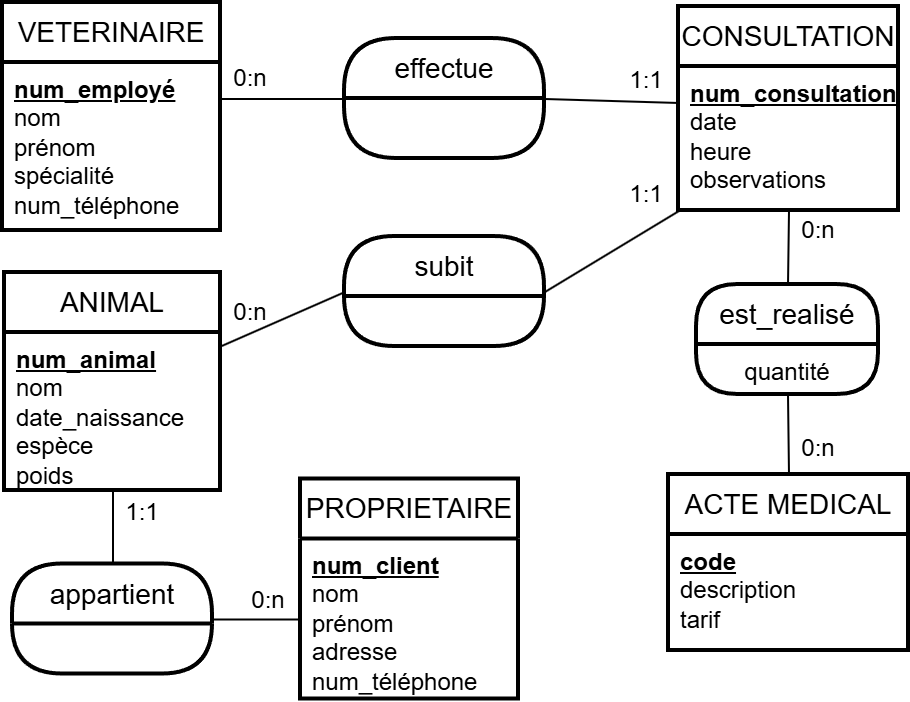

The diagram above was exported from draw.io. Its source (the exported page's mxGraphModel, read from the mxfile embedded in the PNG):
<mxGraphModel dx="1016" dy="611" grid="1" gridSize="10" guides="1" tooltips="1" connect="1" arrows="1" fold="1" page="1" pageScale="1" pageWidth="827" pageHeight="1169" math="0" shadow="0">
  <root>
    <mxCell id="0" />
    <mxCell id="1" parent="0" />
    <mxCell id="LLLaDF2fE_ZF8uq2x3qj-1" connectable="0" parent="1" style="group" value="" vertex="1">
      <mxGeometry height="348.25" width="453" x="41" y="36" as="geometry" />
    </mxCell>
    <mxCell id="LLLaDF2fE_ZF8uq2x3qj-2" parent="LLLaDF2fE_ZF8uq2x3qj-1" style="swimlane;childLayout=stackLayout;horizontal=1;startSize=30;horizontalStack=0;rounded=0;fontSize=14;fontStyle=0;strokeWidth=2;resizeParent=0;resizeLast=1;shadow=0;dashed=0;align=center;arcSize=0;whiteSpace=wrap;html=1;" value="VETERINAIRE" vertex="1">
      <mxGeometry height="114" width="109" as="geometry" />
    </mxCell>
    <mxCell id="LLLaDF2fE_ZF8uq2x3qj-3" parent="LLLaDF2fE_ZF8uq2x3qj-2" style="align=left;strokeColor=none;fillColor=none;spacingLeft=4;spacingRight=4;fontSize=12;verticalAlign=top;resizable=0;rotatable=0;part=1;html=1;whiteSpace=wrap;" value="&lt;u&gt;&lt;b&gt;num_employé&lt;/b&gt;&lt;/u&gt;&lt;div&gt;nom&lt;/div&gt;&lt;div&gt;prénom&lt;/div&gt;&lt;div&gt;spécialité&lt;/div&gt;&lt;div&gt;num_téléphone&lt;/div&gt;" vertex="1">
      <mxGeometry height="84" width="109" y="30" as="geometry" />
    </mxCell>
    <mxCell id="LLLaDF2fE_ZF8uq2x3qj-4" parent="LLLaDF2fE_ZF8uq2x3qj-1" style="swimlane;childLayout=stackLayout;horizontal=1;startSize=30;horizontalStack=0;rounded=0;fontSize=14;fontStyle=0;strokeWidth=2;resizeParent=0;resizeLast=1;shadow=0;dashed=0;align=center;arcSize=0;whiteSpace=wrap;html=1;" value="ANIMAL" vertex="1">
      <mxGeometry height="109" width="108" x="1" y="135" as="geometry" />
    </mxCell>
    <mxCell id="LLLaDF2fE_ZF8uq2x3qj-5" parent="LLLaDF2fE_ZF8uq2x3qj-4" style="align=left;strokeColor=none;fillColor=none;spacingLeft=4;spacingRight=4;fontSize=12;verticalAlign=top;resizable=0;rotatable=0;part=1;html=1;whiteSpace=wrap;" value="&lt;b&gt;&lt;u&gt;num_animal&lt;/u&gt;&lt;/b&gt;&lt;br&gt;&lt;div&gt;nom&lt;/div&gt;&lt;div&gt;date_naissance&lt;/div&gt;&lt;div&gt;espèce&lt;/div&gt;&lt;div&gt;poids&lt;/div&gt;" vertex="1">
      <mxGeometry height="79" width="108" y="30" as="geometry" />
    </mxCell>
    <mxCell id="LLLaDF2fE_ZF8uq2x3qj-6" parent="LLLaDF2fE_ZF8uq2x3qj-1" style="swimlane;childLayout=stackLayout;horizontal=1;startSize=30;horizontalStack=0;rounded=1;fontSize=14;fontStyle=0;strokeWidth=2;resizeParent=0;resizeLast=1;shadow=0;dashed=0;align=center;arcSize=29;whiteSpace=wrap;html=1;" value="subit" vertex="1">
      <mxGeometry height="55" width="100" x="171" y="117" as="geometry" />
    </mxCell>
    <mxCell id="LLLaDF2fE_ZF8uq2x3qj-7" parent="LLLaDF2fE_ZF8uq2x3qj-1" style="swimlane;childLayout=stackLayout;horizontal=1;startSize=30;horizontalStack=0;rounded=1;fontSize=14;fontStyle=0;strokeWidth=2;resizeParent=0;resizeLast=1;shadow=0;dashed=0;align=center;arcSize=29;whiteSpace=wrap;html=1;" value="effectue" vertex="1">
      <mxGeometry height="60" width="100" x="171" y="18" as="geometry" />
    </mxCell>
    <mxCell id="LLLaDF2fE_ZF8uq2x3qj-8" edge="1" parent="LLLaDF2fE_ZF8uq2x3qj-1" style="endArrow=none;html=1;rounded=0;entryX=0;entryY=0.5;entryDx=0;entryDy=0;exitX=1;exitY=0;exitDx=0;exitDy=0;" target="LLLaDF2fE_ZF8uq2x3qj-7" value="">
      <mxGeometry height="50" relative="1" width="50" as="geometry">
        <mxPoint x="109" y="48" as="sourcePoint" />
        <mxPoint x="167" y="47" as="targetPoint" />
      </mxGeometry>
    </mxCell>
    <mxCell id="LLLaDF2fE_ZF8uq2x3qj-9" edge="1" parent="LLLaDF2fE_ZF8uq2x3qj-1" source="LLLaDF2fE_ZF8uq2x3qj-21" style="endArrow=none;html=1;rounded=0;entryX=1;entryY=0.5;entryDx=0;entryDy=0;exitX=0;exitY=0.25;exitDx=0;exitDy=0;" target="LLLaDF2fE_ZF8uq2x3qj-7" value="">
      <mxGeometry height="50" relative="1" width="50" as="geometry">
        <mxPoint x="343.4000000000001" y="29.83000000000004" as="sourcePoint" />
        <mxPoint x="267" y="29" as="targetPoint" />
      </mxGeometry>
    </mxCell>
    <mxCell id="LLLaDF2fE_ZF8uq2x3qj-10" edge="1" parent="LLLaDF2fE_ZF8uq2x3qj-1" source="LLLaDF2fE_ZF8uq2x3qj-14" style="rounded=0;orthogonalLoop=1;jettySize=auto;html=1;endArrow=none;endFill=0;entryX=0.5;entryY=0;entryDx=0;entryDy=0;exitX=0.5;exitY=1;exitDx=0;exitDy=0;" target="LLLaDF2fE_ZF8uq2x3qj-22">
      <mxGeometry relative="1" as="geometry">
        <mxPoint x="388.5" y="194.31" as="sourcePoint" />
        <mxPoint x="389.19000000000005" y="252.18" as="targetPoint" />
      </mxGeometry>
    </mxCell>
    <mxCell id="LLLaDF2fE_ZF8uq2x3qj-11" edge="1" parent="LLLaDF2fE_ZF8uq2x3qj-1" source="LLLaDF2fE_ZF8uq2x3qj-21" style="edgeStyle=none;rounded=0;orthogonalLoop=1;jettySize=auto;html=1;endArrow=none;endFill=0;exitX=0.5;exitY=1;exitDx=0;exitDy=0;entryX=0.5;entryY=0;entryDx=0;entryDy=0;" target="LLLaDF2fE_ZF8uq2x3qj-13">
      <mxGeometry relative="1" as="geometry">
        <mxPoint x="394" y="102" as="sourcePoint" />
        <mxPoint x="393" y="143" as="targetPoint" />
      </mxGeometry>
    </mxCell>
    <mxCell id="LLLaDF2fE_ZF8uq2x3qj-12" parent="LLLaDF2fE_ZF8uq2x3qj-1" style="text;html=1;whiteSpace=wrap;strokeColor=none;fillColor=none;align=center;verticalAlign=middle;rounded=0;" value="0:n" vertex="1">
      <mxGeometry height="20" width="30" x="393" y="104" as="geometry" />
    </mxCell>
    <mxCell id="LLLaDF2fE_ZF8uq2x3qj-13" parent="LLLaDF2fE_ZF8uq2x3qj-1" style="swimlane;childLayout=stackLayout;horizontal=1;startSize=30;horizontalStack=0;rounded=1;fontSize=14;fontStyle=0;strokeWidth=2;resizeParent=0;resizeLast=1;shadow=0;dashed=0;align=center;arcSize=23;whiteSpace=wrap;html=1;movable=1;resizable=1;rotatable=1;deletable=1;editable=1;locked=0;connectable=1;" value="est_realisé" vertex="1">
      <mxGeometry height="55" width="91" x="347" y="141" as="geometry" />
    </mxCell>
    <mxCell id="LLLaDF2fE_ZF8uq2x3qj-14" parent="LLLaDF2fE_ZF8uq2x3qj-13" style="align=center;strokeColor=none;fillColor=none;spacingLeft=4;spacingRight=4;fontSize=12;verticalAlign=top;resizable=1;rotatable=1;part=1;html=1;whiteSpace=wrap;movable=1;deletable=1;editable=1;locked=0;connectable=1;" value="&lt;div&gt;quantité&lt;/div&gt;" vertex="1">
      <mxGeometry height="25" width="91" y="30" as="geometry" />
    </mxCell>
    <mxCell id="LLLaDF2fE_ZF8uq2x3qj-15" edge="1" parent="LLLaDF2fE_ZF8uq2x3qj-13" source="LLLaDF2fE_ZF8uq2x3qj-14" style="edgeStyle=none;rounded=0;orthogonalLoop=1;jettySize=auto;html=1;entryX=0.25;entryY=0;entryDx=0;entryDy=0;" target="LLLaDF2fE_ZF8uq2x3qj-14">
      <mxGeometry relative="1" as="geometry" />
    </mxCell>
    <mxCell id="LLLaDF2fE_ZF8uq2x3qj-16" parent="LLLaDF2fE_ZF8uq2x3qj-1" style="text;html=1;whiteSpace=wrap;strokeColor=none;fillColor=none;align=center;verticalAlign=middle;rounded=0;" value="1:1" vertex="1">
      <mxGeometry height="20" width="30" x="307" y="29" as="geometry" />
    </mxCell>
    <mxCell id="LLLaDF2fE_ZF8uq2x3qj-17" parent="LLLaDF2fE_ZF8uq2x3qj-1" style="text;html=1;whiteSpace=wrap;strokeColor=none;fillColor=none;align=center;verticalAlign=middle;rounded=0;" value="0:n" vertex="1">
      <mxGeometry height="20" width="30" x="109" y="28" as="geometry" />
    </mxCell>
    <mxCell id="LLLaDF2fE_ZF8uq2x3qj-18" parent="LLLaDF2fE_ZF8uq2x3qj-1" style="text;html=1;whiteSpace=wrap;strokeColor=none;fillColor=none;align=center;verticalAlign=middle;rounded=0;" value="1:1" vertex="1">
      <mxGeometry height="20" width="30" x="307" y="86" as="geometry" />
    </mxCell>
    <mxCell id="LLLaDF2fE_ZF8uq2x3qj-19" parent="LLLaDF2fE_ZF8uq2x3qj-1" style="text;html=1;whiteSpace=wrap;strokeColor=none;fillColor=none;align=center;verticalAlign=middle;rounded=0;" value="0:n" vertex="1">
      <mxGeometry height="20" width="30" x="109" y="145" as="geometry" />
    </mxCell>
    <mxCell id="LLLaDF2fE_ZF8uq2x3qj-20" parent="LLLaDF2fE_ZF8uq2x3qj-1" style="swimlane;childLayout=stackLayout;horizontal=1;startSize=30;horizontalStack=0;rounded=0;fontSize=14;fontStyle=0;strokeWidth=2;resizeParent=0;resizeLast=1;shadow=0;dashed=0;align=center;arcSize=0;whiteSpace=wrap;html=1;" value="CONSULTATION" vertex="1">
      <mxGeometry height="102" width="110" x="338" y="2" as="geometry" />
    </mxCell>
    <mxCell id="LLLaDF2fE_ZF8uq2x3qj-21" parent="LLLaDF2fE_ZF8uq2x3qj-20" style="align=left;strokeColor=none;fillColor=none;spacingLeft=4;spacingRight=4;fontSize=12;verticalAlign=top;resizable=0;rotatable=0;part=1;html=1;whiteSpace=wrap;" value="&lt;b&gt;&lt;u&gt;num_consultation&lt;/u&gt;&lt;/b&gt;&lt;br&gt;&lt;div&gt;date&lt;/div&gt;&lt;div&gt;heure&lt;/div&gt;&lt;div&gt;observations&lt;/div&gt;" vertex="1">
      <mxGeometry height="72" width="110" y="30" as="geometry" />
    </mxCell>
    <mxCell id="LLLaDF2fE_ZF8uq2x3qj-22" parent="LLLaDF2fE_ZF8uq2x3qj-1" style="swimlane;childLayout=stackLayout;horizontal=1;startSize=30;horizontalStack=0;rounded=0;fontSize=14;fontStyle=0;strokeWidth=2;resizeParent=0;resizeLast=1;shadow=0;dashed=0;align=center;arcSize=0;whiteSpace=wrap;html=1;" value="ACTE MEDICAL" vertex="1">
      <mxGeometry height="88" width="120" x="333" y="236" as="geometry" />
    </mxCell>
    <mxCell id="LLLaDF2fE_ZF8uq2x3qj-23" parent="LLLaDF2fE_ZF8uq2x3qj-22" style="align=left;strokeColor=none;fillColor=none;spacingLeft=4;spacingRight=4;fontSize=12;verticalAlign=top;resizable=0;rotatable=0;part=1;html=1;whiteSpace=wrap;" value="&lt;b&gt;&lt;u&gt;code&lt;/u&gt;&lt;/b&gt;&lt;br&gt;&lt;div&gt;description&lt;/div&gt;&lt;div&gt;tarif&lt;/div&gt;" vertex="1">
      <mxGeometry height="58" width="120" y="30" as="geometry" />
    </mxCell>
    <mxCell id="LLLaDF2fE_ZF8uq2x3qj-24" edge="1" parent="LLLaDF2fE_ZF8uq2x3qj-1" source="LLLaDF2fE_ZF8uq2x3qj-4" style="endArrow=none;html=1;rounded=0;exitX=0.994;exitY=0.339;exitDx=0;exitDy=0;entryX=0;entryY=0.5;entryDx=0;entryDy=0;exitPerimeter=0;" target="LLLaDF2fE_ZF8uq2x3qj-6" value="">
      <mxGeometry height="50" relative="1" width="50" as="geometry">
        <mxPoint x="139" y="234" as="sourcePoint" />
        <mxPoint x="166" y="165.25" as="targetPoint" />
      </mxGeometry>
    </mxCell>
    <mxCell id="LLLaDF2fE_ZF8uq2x3qj-25" edge="1" parent="LLLaDF2fE_ZF8uq2x3qj-1" source="LLLaDF2fE_ZF8uq2x3qj-6" style="endArrow=none;html=1;rounded=0;entryX=0;entryY=1;entryDx=0;entryDy=0;exitX=1;exitY=0.5;exitDx=0;exitDy=0;" target="LLLaDF2fE_ZF8uq2x3qj-20" value="">
      <mxGeometry height="50" relative="1" width="50" as="geometry">
        <mxPoint x="139" y="234" as="sourcePoint" />
        <mxPoint x="189" y="184" as="targetPoint" />
      </mxGeometry>
    </mxCell>
    <mxCell id="LLLaDF2fE_ZF8uq2x3qj-26" parent="LLLaDF2fE_ZF8uq2x3qj-1" style="text;html=1;whiteSpace=wrap;strokeColor=none;fillColor=none;align=center;verticalAlign=middle;rounded=0;" value="0:n" vertex="1">
      <mxGeometry height="20" width="30" x="393" y="213.25" as="geometry" />
    </mxCell>
    <mxCell id="LLLaDF2fE_ZF8uq2x3qj-27" parent="LLLaDF2fE_ZF8uq2x3qj-1" style="swimlane;childLayout=stackLayout;horizontal=1;startSize=30;horizontalStack=0;rounded=0;fontSize=14;fontStyle=0;strokeWidth=2;resizeParent=0;resizeLast=1;shadow=0;dashed=0;align=center;arcSize=0;whiteSpace=wrap;html=1;" value="PROPRIETAIRE" vertex="1">
      <mxGeometry height="110" width="109" x="149" y="238.25" as="geometry" />
    </mxCell>
    <mxCell id="LLLaDF2fE_ZF8uq2x3qj-28" parent="LLLaDF2fE_ZF8uq2x3qj-27" style="align=left;strokeColor=none;fillColor=none;spacingLeft=4;spacingRight=4;fontSize=12;verticalAlign=top;resizable=0;rotatable=0;part=1;html=1;whiteSpace=wrap;" value="&lt;u&gt;&lt;b&gt;num_client&lt;/b&gt;&lt;/u&gt;&lt;div&gt;nom&lt;/div&gt;&lt;div&gt;prénom&lt;br&gt;adresse&lt;br&gt;num_téléphone&lt;/div&gt;" vertex="1">
      <mxGeometry height="80" width="109" y="30" as="geometry" />
    </mxCell>
    <mxCell id="LLLaDF2fE_ZF8uq2x3qj-29" parent="LLLaDF2fE_ZF8uq2x3qj-1" style="swimlane;childLayout=stackLayout;horizontal=1;startSize=30;horizontalStack=0;rounded=1;fontSize=14;fontStyle=0;strokeWidth=2;resizeParent=0;resizeLast=1;shadow=0;dashed=0;align=center;arcSize=29;whiteSpace=wrap;html=1;" value="appartient" vertex="1">
      <mxGeometry height="55" width="100" x="5" y="280.75" as="geometry" />
    </mxCell>
    <mxCell id="LLLaDF2fE_ZF8uq2x3qj-30" edge="1" parent="LLLaDF2fE_ZF8uq2x3qj-1" style="endArrow=none;html=1;rounded=0;entryX=0;entryY=0.5;entryDx=0;entryDy=0;exitX=1;exitY=0.5;exitDx=0;exitDy=0;" target="LLLaDF2fE_ZF8uq2x3qj-28" value="">
      <mxGeometry height="50" relative="1" width="50" as="geometry">
        <mxPoint x="105" y="308.25" as="sourcePoint" />
        <mxPoint x="149" y="310.25" as="targetPoint" />
      </mxGeometry>
    </mxCell>
    <mxCell id="LLLaDF2fE_ZF8uq2x3qj-31" edge="1" parent="LLLaDF2fE_ZF8uq2x3qj-1" source="LLLaDF2fE_ZF8uq2x3qj-5" style="edgeStyle=none;rounded=0;orthogonalLoop=1;jettySize=auto;html=1;endArrow=none;endFill=0;exitX=0.5;exitY=1;exitDx=0;exitDy=0;entryX=0.5;entryY=0;entryDx=0;entryDy=0;" target="LLLaDF2fE_ZF8uq2x3qj-29">
      <mxGeometry relative="1" as="geometry">
        <mxPoint x="389" y="114" as="sourcePoint" />
        <mxPoint x="389" y="153" as="targetPoint" />
      </mxGeometry>
    </mxCell>
    <mxCell id="LLLaDF2fE_ZF8uq2x3qj-32" parent="LLLaDF2fE_ZF8uq2x3qj-1" style="text;html=1;whiteSpace=wrap;strokeColor=none;fillColor=none;align=center;verticalAlign=middle;rounded=0;" value="0:n" vertex="1">
      <mxGeometry height="20" width="30" x="118" y="289" as="geometry" />
    </mxCell>
    <mxCell id="LLLaDF2fE_ZF8uq2x3qj-33" parent="LLLaDF2fE_ZF8uq2x3qj-1" style="text;html=1;whiteSpace=wrap;strokeColor=none;fillColor=none;align=center;verticalAlign=middle;rounded=0;" value="1:1" vertex="1">
      <mxGeometry height="20" width="30" x="55" y="245" as="geometry" />
    </mxCell>
  </root>
</mxGraphModel>